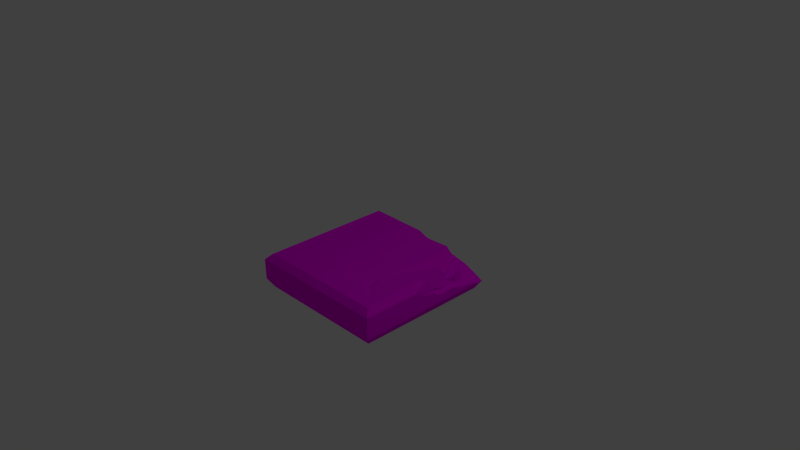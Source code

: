 # Source: Tile_Ground_Normal_crack6.blend  (saved by Blender 2.76.0; exported with 4.5.12 LTS)
import bpy
from mathutils import Matrix  # noqa: F401  (used for matrix-valued properties, if any)

bpy.ops.wm.read_factory_settings(use_empty=True)
scene = bpy.context.scene
scene.name = 'Scene'

# ---- collections
col_collection_1 = bpy.data.collections.new('Collection 1'); scene.collection.children.link(col_collection_1)

# ---- images (referenced by path relative to the original .blend; pixels are not part of the script)
import os
ASSET_DIR = os.environ.get("B2B_ASSET_DIR", "")  # directory of the original .blend (textures are referenced by path, not embedded)
HERE = os.path.dirname(os.path.abspath(__file__))  # packed textures are extracted next to this script under _unpacked/

def load_image(name, relpath, width, height, colorspace="sRGB"):
    """Load a texture the original file referenced (path relative to the .blend, or extracted next to this script)."""
    p = next((c for c in (os.path.join(HERE, relpath), os.path.join(ASSET_DIR, relpath)) if relpath and os.path.exists(c)), "")
    if p:
        img = bpy.data.images.load(p, check_existing=True)
        img.name = name
    else:  # same state as the original file: an image datablock whose file is absent (Cycles renders it pink)
        img = bpy.data.images.new(name, width, height)
        img.source = "FILE"
        img.filepath = "//" + (relpath or name)
    img.colorspace_settings.name = colorspace
    return img
img_stone_tile_2_psd = load_image('Stone_tile_2.psd', 'Materials/Stone_tile_2.psd', 1024, 1024, 'sRGB')

# ---- materials (node trees are filled in below, after node groups)
mat_stone_tile = bpy.data.materials.new('Stone_tile')
mat_stone_tile.alpha_threshold = 0.0
mat_stone_tile.roughness = 0.5
mat_stone_tile.line_color = (0.0, 0.0, 0.0, 1.0)

# ---- material node trees
mat_stone_tile.use_nodes = True; mat_stone_tile.node_tree.nodes.clear()
_N = mat_stone_tile.node_tree.nodes; _L = mat_stone_tile.node_tree.links
n0 = _N.new('ShaderNodeOutputMaterial'); n0.name = 'Material Output'; n0.location = (300, 300)
n1 = _N.new('ShaderNodeBsdfDiffuse'); n1.name = 'Diffuse BSDF'; n1.location = (10, 300)
n2 = _N.new('ShaderNodeTexImage'); n2.name = 'Image Texture'; n2.location = (-180, 300)
n2.width = 140
n2.image = img_stone_tile_2_psd
_L.new(n1.outputs[0], n0.inputs[0])
_L.new(n2.outputs[0], n1.inputs[0])
n0.is_active_output = True

# ---- world
world_world = bpy.data.worlds.new('World'); scene.world = world_world
world_world.color = (0.05088, 0.05088, 0.05088)
world_world.use_sun_shadow = False
world_world.sun_shadow_jitter_overblur = 0.0
world_world.cycles.sampling_method = 'MANUAL'
world_world.cycles.sample_map_resolution = 256

# ---- cameras
cam_camera = bpy.data.cameras.new('Camera')
cam_camera.clip_end = 100.0
cam_camera.lens = 35.0
cam_camera.sensor_width = 32.0
cam_camera.sensor_height = 18.0
cam_camera.ortho_scale = 7.314
cam_camera.dof.focus_distance = 0.0

# ---- lights
light_lamp = bpy.data.lights.new('Lamp', 'POINT')
light_lamp.transmission_factor = 0.0
light_lamp.cutoff_distance = 30.0
light_lamp.energy = 100.0
light_lamp.shadow_buffer_clip_start = 1.001
light_lamp.shadow_soft_size = 0.1
light_lamp.shadow_maximum_resolution = 0.006
light_lamp.use_absolute_resolution = True
light_lamp.cycles.use_multiple_importance_sampling = False

# ---- meshes
me_cube_001 = bpy.data.meshes.new('Cube.001')
me_cube_001.from_pydata([(0.9391, -0.3686, -1.0), (-1.0, -0.3686, -1.0), (-1.0, -0.0806, -1.0), (0.06965, -0.1535, -0.9785), (0.4993, -0.2168, -1.0), (0.6853, -0.2564, -1.0), (0.9213, -0.4977, -0.9213), (-0.9213, -0.4977, -0.9213), (0.959, -0.3783, -0.9941), (0.9941, -0.3783, -0.9941), (-1.0, -0.3686, 1.0), (-1.0, -0.0806, 1.0), (-0.9213, -0.00189, -0.9213), (-0.06432, -0.00189, -0.8966), (0.5052, -0.1936, -0.9759), (1.0, -0.3686, -0.8668), (1.0, -0.3686, 1.0), (0.9213, -0.4977, 0.9213), (0.996, -0.3751, -0.8919), (-0.9213, -0.4977, 0.9213), (1.0, -0.0806, 1.0), (-0.9213, -0.001889, 0.9213), (0.9213, -0.001889, 0.9213), (0.9018, -0.001889, 0.06547), (0.9211, -0.001889, -0.06493), (0.8696, -0.08752, -0.3756), (0.8416, -0.0729, -0.5094), (0.7968, -0.07539, -0.5825), (0.7396, -0.05972, -0.6423), (0.6855, -0.05972, -0.7133), (0.6293, -0.05972, -0.7794), (0.4858, -0.01758, -0.8513), (0.06859, -0.00189, -0.8105), (0.03266, -0.00189, -0.8487), (1.0, -0.0806, 0.2174), (1.0, -0.3569, -0.8216), (1.0, -0.3353, -0.7865), (1.0, -0.2925, -0.5307), (1.0, -0.2779, -0.5065), (1.0, -0.2631, -0.4321), (1.0, -0.2509, -0.3982), (1.0, -0.2622, -0.2948), (1.0, -0.2665, -0.2501), (1.0, -0.2344, -0.1187), (1.0, -0.208, -0.111), (1.0, -0.1633, 0.1058), (0.999, -0.07961, 0.218), (0.8988, -0.1535, -0.3646), (0.9341, -0.1535, -0.4997), (0.8689, -0.132, -0.6409), (0.9536, -0.2256, -0.3421), (0.9431, -0.2495, -0.5602), (0.9663, -0.1535, -0.1096), (0.8899, -0.2716, -0.7371), (0.9323, -0.2256, -0.1461), (0.7753, -0.1429, -0.7692), (0.8647, -0.3571, -0.773), (0.6239, -0.1535, -0.8153), (0.6936, -0.2256, -0.8564), (0.9144, -0.375, -0.8886), (0.477, -0.1535, -0.915), (0.615, -0.2421, -0.9175), (0.7061, -0.2842, -0.8803), (-0.8005, -0.006916, -0.7291), (-0.3476, -0.00197, -0.6064), (-0.468, -0.01101, 0.01305), (0.09612, -0.01693, -0.752), (-0.0007916, -0.01718, -0.7712), (0.09165, -0.01739, 0.4319), (0.474, -0.03146, 0.3409), (0.7259, -0.04091, -0.5812), (0.7554, -0.06037, -0.464), (0.8616, -0.02951, -0.345), (0.85, -0.02627, -0.2843), (0.6197, -0.02433, -0.6238), (0.5793, -0.005863, -0.6977), (0.5375, -0.001877, -0.7846), (0.4735, -0.008056, -0.838), (0.1395, -0.004592, 0.7051), (-0.6114, -0.01408, 0.7051), (-0.2551, -0.00831, 0.3981), (-0.4267, -0.00831, 0.335), (0.8465, -0.003507, 0.2464), (0.8465, -0.003506, 0.8194), (0.5994, -0.03521, 0.5184), (0.4876, -0.06057, 0.499), (-0.8299, -0.01166, 0.2209), (-0.8299, -0.00808, -0.4488), (-0.6652, -0.0176, -0.1092), (-0.7861, -0.01634, -0.379), (-0.7821, -0.004122, -0.8581), (-0.3041, -0.004122, -0.8581), (-0.7205, -0.009277, -0.76), (-0.4652, -0.006549, -0.7677)], [], [(52, 54, 50, 47), (6, 7, 1, 0, 8, 9), (10, 11, 2, 1), (3, 2, 12, 13), (3, 13, 33), (15, 16, 17, 6, 9, 18), (6, 17, 19, 7), (10, 1, 7, 19), (16, 20, 11, 10), (21, 12, 2, 11), (34, 20, 16, 15, 35, 36, 37, 38, 39, 40, 41, 42, 43, 44, 45), (16, 10, 19, 17), (22, 21, 11, 20), (23, 22, 20, 34, 46), (27, 26, 48, 49), (26, 25, 47, 48), (28, 27, 49), (65, 63, 89, 88), (51, 53, 49, 48), (40, 39, 51, 50), (24, 23, 46, 52), (29, 28, 49, 55), (53, 56, 55, 49), (45, 44, 54, 52), (42, 41, 50, 54), (38, 37, 53, 51), (41, 40, 50), (39, 38, 51), (46, 34, 45, 52), (30, 29, 55), (36, 35, 56, 53), (44, 43, 54), (43, 42, 54), (37, 36, 53), (31, 30, 55, 57), (56, 58, 57, 55), (56, 35, 15, 18, 59), (32, 31, 57, 60), (56, 59, 62, 58), (18, 9, 8, 59), (58, 61, 60, 57), (8, 0, 5, 62, 59), (47, 50, 51, 48), (47, 25, 24, 52), (0, 1, 2, 3, 4, 5), (33, 32, 60, 3), (3, 61, 14), (3, 60, 61), (61, 58, 62), (4, 3, 14), (5, 4, 14, 61, 62), (64, 63, 65, 68, 69, 73, 72, 71, 70, 74, 75, 76, 77, 66, 67), (25, 26, 71, 72), (32, 33, 67, 66), (28, 29, 75, 74), (29, 30, 76, 75), (30, 31, 77, 76), (27, 28, 74, 70), (33, 13, 64, 67), (21, 22, 78, 79), (64, 13, 91, 93), (26, 27, 70, 71), (31, 32, 66, 77), (23, 24, 73, 69), (22, 23, 82, 83), (24, 25, 72, 73), (79, 78, 80, 81), (68, 65, 81, 80), (65, 21, 79, 81), (22, 68, 80, 78), (83, 82, 84, 85), (23, 69, 84, 82), (69, 68, 85, 84), (68, 22, 83, 85), (87, 86, 88, 89), (21, 65, 88, 86), (12, 21, 86, 87), (63, 12, 87, 89), (91, 90, 92, 93), (63, 64, 93, 92), (13, 12, 90, 91), (12, 63, 92, 90)])
_uv = me_cube_001.uv_layers.new(name='UVMap')
_uv.uv.foreach_set('vector', [1.136, 0.482, 0.9686, 0.5126, 0.8883, 0.5057, 1.014, 0.4715, 0.4443, 0.7888, 0.4443, 0.1621, 0.5315, 0.1557, 0.5315, 0.8152, 0.5288, 0.8227, 0.5288, 0.8346, 0.4262, 0.8517, 0.02782, 0.8517, 0.02782, 0.1573, 0.4262, 0.1573, -0.0002271, 0.04074, 0.05658, 0.04477, 0.05439, 0.9338, 0.03371, 0.9465, 0.9232, 0.4678, 0.9299, 0.5232, 0.907, 0.5225, 0.6026, 0.2134, 0.6026, 0.7715, 0.5664, 0.7461, 0.5664, 0.1952, 0.5999, 0.1752, 0.6008, 0.2058, 0.2393, 0.2327, 0.7742, 0.2327, 0.7742, 0.7678, 0.2393, 0.7678, 0.5222, 0.863, 0.5222, 0.1508, 0.5985, 0.1346, 0.574, 0.835, 0.4227, 0.7937, 0.02887, 0.7937, 0.02887, 0.1928, 0.4227, 0.1928, 0.01384, 0.8806, 0.02573, 0.2071, 0.0511, 0.2143, 0.03962, 0.862, -0.03458, 0.4617, -0.03458, 0.1924, 0.2486, 0.2015, 0.2486, 0.8412, 0.1364, 0.8172, 0.1231, 0.8051, 0.0966, 0.7195, 0.08758, 0.7112, 0.07836, 0.6855, 0.07082, 0.6738, 0.07783, 0.6383, 0.0805, 0.6229, 0.06062, 0.5777, 0.04427, 0.5749, 0.01663, 0.5002, 0.6726, 0.2425, 0.6726, 0.7622, 0.6348, 0.7418, 0.6348, 0.263, 0.01661, 0.1565, 0.0292, 0.8011, 0.002736, 0.7989, -0.00146, 0.1378, 0.03122, 0.2694, 0.02751, 0.4994, 0.002705, 0.5183, 0.005981, 0.3155, 0.006287, 0.3157, 0.2718, 0.01287, 0.2754, -0.01445, 0.3147, 0.01247, 0.2907, 0.04889, -0.01088, 0.07774, -0.003065, 0.02383, 0.03475, 0.0482, 0.02841, 0.1047, 0.1567, 0.365, 0.1345, 0.3805, 0.1341, 0.3459, 0.9727, 0.9951, 0.9886, 0.009801, 0.9886, 0.009801, 0.9727, 0.9951, 0.3112, 0.5386, 0.3205, 0.5595, 0.2731, 0.5474, 0.2971, 0.511, 0.08818, 0.3636, 0.08863, 0.3726, 0.04775, 0.3986, 0.06903, 0.3697, 0.9414, 0.5493, 0.9477, 0.5161, 1.014, 0.4081, 1.028, 0.5622, 0.9726, 0.5258, 0.9492, 0.5282, 0.9368, 0.4901, 0.9734, 0.474, 0.339, 0.3216, 0.3629, 0.3286, 0.3102, 0.3747, 0.2925, 0.3484, 0.9601, 0.5291, 0.9578, 0.4505, 0.9946, 0.3864, 1.029, 0.4861, 0.09017, 0.3255, 0.08959, 0.337, 0.06903, 0.3697, 0.06053, 0.3345, 0.04697, 0.6028, 0.04763, 0.6093, 0.008103, 0.6297, 0.005791, 0.6092, 0.08959, 0.337, 0.08818, 0.3636, 0.06903, 0.3697, 0.08863, 0.3726, 0.08894, 0.3922, 0.04775, 0.3986, 0.9438, 0.5572, 0.9431, 0.5568, 0.9337, 0.4901, 1.044, 0.4217, 0.9068, 0.5278, 0.8831, 0.5297, 0.8839, 0.4779, 0.6203, 0.4788, 0.6282, 0.4806, 0.6156, 0.5137, 0.5917, 0.5067, 0.9632, 0.7081, 0.9564, 0.706, 0.9613, 0.6599, -0.01645, 0.3333, -0.01557, 0.368, -0.04521, 0.377, 0.04763, 0.6093, 0.04821, 0.6764, 0.008103, 0.6297, 0.9509, 0.5291, 0.9068, 0.5278, 0.8839, 0.4779, 0.9203, 0.4782, 0.6819, 0.5308, 0.6552, 0.5814, 0.634, 0.6054, 0.6291, 0.5769, 0.3399, 0.5214, 0.3837, 0.477, 0.3956, 0.4762, 0.4023, 0.4768, 0.4019, 0.4975, 1.075, 0.5407, 0.9509, 0.5291, 0.9203, 0.4782, 0.9913, 0.4825, 0.3399, 0.5214, 0.4019, 0.4975, 0.3994, 0.5555, 0.3602, 0.5722, 0.3393, 0.4473, 0.3659, 0.4474, 0.3661, 0.4563, 0.339, 0.468, 0.3957, 0.5752, 0.4004, 0.608, 0.3814, 0.6553, 0.3746, 0.5992, 0.1353, 0.4731, 0.1368, 0.4787, 0.1363, 0.5495, 0.1057, 0.5429, 0.1082, 0.4848, 0.03071, 0.4082, 0.04434, 0.4621, 0.03843, 0.4922, 0.02437, 0.4647, 1.047, 0.6143, 0.9578, 0.5569, 0.9725, 0.479, 1.059, 0.4919, 0.3589, 0.288, 0.3589, 0.7761, 0.03534, 0.7897, 0.05194, 0.5178, 0.06929, 0.4099, 0.07917, 0.3624, 1.0, 0.5381, 0.9931, 0.5407, 0.9096, 0.4825, 1.017, 0.4835, 0.05713, 0.7157, -0.005939, 0.5956, 0.0543, 0.6445, 0.04254, 0.7411, 0.02814, 0.6573, 0.0472, 0.61, 0.3633, 0.604, 0.3602, 0.5722, 0.3994, 0.5555, 0.06123, 0.6031, 0.05713, 0.7157, 0.0543, 0.6445, 0.065, 0.6001, 0.06543, 0.6495, 0.0585, 0.6909, -0.001742, 0.642, 0.03435, 0.5934, 0.4996, 0.009801, 0.9886, 0.009801, 0.9727, 0.9951, 0.01006, 0.9951, 0.01772, 0.5205, 0.03618, 0.4923, 0.07898, 0.4259, 0.0454, 0.3032, 0.06353, 0.2347, 0.0003697, 0.152, 0.04478, 0.07102, 0.1253, 0.01616, 0.2547, 0.01285, 0.3867, 0.01297, 0.4511, 0.009982, -0.003065, 0.02383, -0.01088, 0.07774, -0.01088, 0.07774, -0.003065, 0.02383, 0.9931, 0.5407, 1.0, 0.5381, 1.0, 0.5381, 0.9931, 0.5407, 0.9492, 0.5282, 0.9726, 0.5258, 0.9726, 0.5258, 0.9492, 0.5282, 0.8831, 0.5297, 0.9068, 0.5278, 0.9068, 0.5278, 0.8831, 0.5297, 0.9068, 0.5278, 0.9509, 0.5291, 0.9509, 0.5291, 0.9068, 0.5278, 0.1345, 0.3805, 0.1567, 0.365, 0.1567, 0.365, 0.1345, 0.3805, 0.907, 0.5225, 0.9299, 0.5232, 0.9299, 0.5232, 0.907, 0.5225, 0.0292, 0.8011, 0.01661, 0.1565, 0.01661, 0.1565, 0.0292, 0.8011, 0.9299, 0.5232, 0.9299, 0.5232, 0.9299, 0.5232, 0.9299, 0.5232, 0.2754, -0.01445, 0.2718, 0.01287, 0.2718, 0.01287, 0.2754, -0.01445, 0.9509, 0.5291, 1.075, 0.5407, 1.075, 0.5407, 0.9509, 0.5291, 0.9477, 0.5161, 0.9414, 0.5493, 0.9414, 0.5493, 0.9477, 0.5161, 0.02751, 0.4994, 0.03122, 0.2694, 0.03122, 0.2694, 0.02751, 0.4994, 0.9725, 0.479, 0.9578, 0.5569, 0.9578, 0.5569, 0.9725, 0.479, 0.0292, 0.8011, 0.01661, 0.1565, 0.01661, 0.1565, 0.0292, 0.8011, 0.01006, 0.9951, 0.9727, 0.9951, 0.9727, 0.9951, 0.01006, 0.9951, 0.01384, 0.8806, 0.01384, 0.8806, 0.01384, 0.8806, 0.01384, 0.8806, 0.02751, 0.4994, 0.02751, 0.4994, 0.02751, 0.4994, 0.02751, 0.4994, 0.02751, 0.4994, 0.03122, 0.2694, 0.03122, 0.2694, 0.02751, 0.4994, 0.9477, 0.5161, 0.9477, 0.5161, 0.9477, 0.5161, 0.9477, 0.5161, 0.01772, 0.5205, 0.01006, 0.9951, 0.01006, 0.9951, 0.01772, 0.5205, 0.02751, 0.4994, 0.02751, 0.4994, 0.02751, 0.4994, 0.02751, 0.4994, 0.02573, 0.2071, 0.01384, 0.8806, 0.01384, 0.8806, 0.02573, 0.2071, 0.01384, 0.8806, 0.01384, 0.8806, 0.01384, 0.8806, 0.01384, 0.8806, 0.02573, 0.2071, 0.01384, 0.8806, 0.01384, 0.8806, 0.02573, 0.2071, 0.05439, 0.9338, 0.05439, 0.9338, 0.05439, 0.9338, 0.05439, 0.9338, 0.03371, 0.9465, 0.05439, 0.9338, 0.05439, 0.9338, 0.03371, 0.9465, 0.9886, 0.009801, 0.4996, 0.009801, 0.4996, 0.009801, 0.9886, 0.009801, 0.03371, 0.9465, 0.05439, 0.9338, 0.05439, 0.9338, 0.03371, 0.9465, 0.05439, 0.9338, 0.05439, 0.9338, 0.05439, 0.9338, 0.05439, 0.9338])
me_cube_001.materials.append(mat_stone_tile)
me_cube_001.use_remesh_preserve_volume = False
me_cube_001.use_remesh_preserve_attributes = False
me_cube_001.use_mirror_vertex_groups = False
me_cube_001.update()

# ---- objects
ob_lamp = bpy.data.objects.new('Lamp', light_lamp)
ob_camera = bpy.data.objects.new('Camera', cam_camera)
ob_cube_001 = bpy.data.objects.new('Cube.001', me_cube_001)

# ---- transforms, parenting, visibility, modifiers, constraints
ob_lamp.location = (4.076, 1.005, 5.904)
ob_lamp.rotation_euler = (0.6503, 0.05522, 1.866)
ob_lamp.lock_rotations_4d = False
ob_lamp.empty_display_type = 'ARROWS'
ob_lamp.color = (0.0, 0.0, 0.0, 0.0)
ob_lamp.lineart.crease_threshold = 0.0
ob_camera.location = (7.481, -6.508, 5.344)
ob_camera.rotation_euler = (1.109, 0.01082, 0.8149)
ob_camera.lock_rotations_4d = False
ob_camera.empty_display_type = 'ARROWS'
ob_camera.color = (0.0, 0.0, 0.0, 0.0)
ob_camera.display_type = 'WIRE'
ob_camera.lineart.crease_threshold = 0.0
ob_cube_001.location = (0.0, 0.0, 0.0)
ob_cube_001.rotation_euler = (1.571, 0.0, 0.0)
ob_cube_001.lock_rotations_4d = False
ob_cube_001.empty_display_type = 'ARROWS'
ob_cube_001.lineart.crease_threshold = 0.0

# ---- collection membership
col_collection_1.objects.link(ob_lamp)
col_collection_1.objects.link(ob_camera)
col_collection_1.objects.link(ob_cube_001)

# ---- scene / render settings (as saved in the file)
scene.camera = ob_camera
scene.frame_start = 1; scene.frame_end = 250; scene.frame_set(1)
scene.render.engine = 'CYCLES'
scene.render.resolution_percentage = 50
scene.render.dither_intensity = 0.0
scene.cycles.use_denoising = False
scene.cycles.samples = 10
scene.cycles.sampling_pattern = 'TABULATED_SOBOL'
scene.cycles.light_sampling_threshold = 0.0
scene.cycles.use_adaptive_sampling = False
scene.cycles.use_light_tree = False
scene.cycles.blur_glossy = 0.0
scene.cycles.pixel_filter_type = 'GAUSSIAN'
scene.cycles.sample_clamp_indirect = 0.0
scene.view_settings.view_transform = 'Standard'
bpy.context.view_layer.update()
